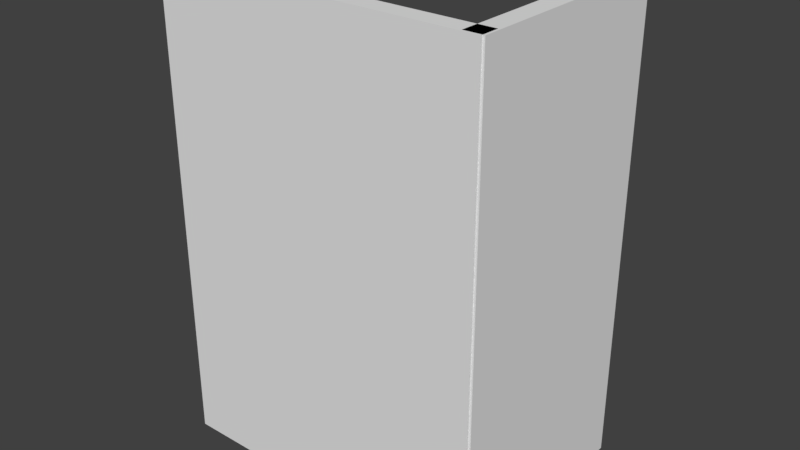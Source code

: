 # Source: Targeting_System.blend  (saved by Blender 2.77.0; exported with 4.5.12 LTS)
import bpy
from mathutils import Matrix  # noqa: F401  (used for matrix-valued properties, if any)

bpy.ops.wm.read_factory_settings(use_empty=True)
scene = bpy.context.scene
scene.name = 'Scene'

# ---- collections
col_collection_1 = bpy.data.collections.new('Collection 1'); scene.collection.children.link(col_collection_1)

# ---- world
world_world = bpy.data.worlds.new('World'); scene.world = world_world
world_world.color = (0.05088, 0.05088, 0.05088)
world_world.use_sun_shadow = False
world_world.sun_shadow_jitter_overblur = 0.0
world_world.cycles.sampling_method = 'MANUAL'

# ---- meshes
me_cube_006 = bpy.data.meshes.new('Cube.006')
me_cube_006.from_pydata([(-0.5253, -0.06798, -0.5), (-0.5253, -0.06798, 1.022), (-0.5253, 0.2288, -0.5), (0.5253, -0.06798, -0.5), (0.5253, -0.06798, 1.022), (0.5253, 0.2288, -0.5), (-0.5253, -0.005452, 1.022), (-0.5253, 0.2288, 0.6412), (0.5253, 0.2288, 0.6412), (0.5253, -0.005452, 1.022), (-0.5253, 0.1017, 0.6412), (0.5253, 0.1017, 0.6412), (-0.5253, 0.1017, 0.6412), (0.5253, 0.1017, 0.6412)], [], [(7, 8, 5, 2), (8, 13, 9, 4, 3, 5), (4, 1, 0, 3), (0, 2, 5, 3), (1, 6, 12, 7, 2, 0), (6, 9, 11, 10), (4, 9, 6, 1), (12, 13, 8, 7)])
me_cube_006.use_remesh_preserve_volume = False
me_cube_006.use_remesh_preserve_attributes = False
me_cube_006.use_mirror_vertex_groups = False
me_cube_006.update()
me_cube_001 = bpy.data.meshes.new('Cube.001')
me_cube_001.from_pydata([(0.06798, -0.3567, -0.5), (0.06798, -0.3567, 1.022), (-0.2288, -0.3567, -0.5), (0.06798, 0.3567, -0.5), (0.06798, 0.3567, 1.022), (-0.2288, 0.3567, -0.5), (0.005452, -0.3567, 1.022), (-0.2288, -0.3567, 0.6412), (-0.2288, 0.3567, 0.6412), (0.005452, 0.3567, 1.022), (-0.1017, -0.3567, 0.6412), (-0.1017, 0.3567, 0.6412), (-0.1017, -0.3567, 0.6412), (-0.1017, 0.3567, 0.6412)], [], [(7, 8, 5, 2), (8, 13, 9, 4, 3, 5), (4, 1, 0, 3), (0, 2, 5, 3), (1, 6, 12, 7, 2, 0), (6, 9, 11, 10), (4, 9, 6, 1), (12, 13, 8, 7)])
me_cube_001.use_remesh_preserve_volume = False
me_cube_001.use_remesh_preserve_attributes = False
me_cube_001.use_mirror_vertex_groups = False
me_cube_001.update()

# ---- objects
ob_targeting_system = bpy.data.objects.new('Targeting System', None)
ob_targeting_system_bottom_half = bpy.data.objects.new('Targeting System Bottom Half', me_cube_006)
ob_mappanel = bpy.data.objects.new('MapPanel', None)
ob_targeting_system_right_half = bpy.data.objects.new('Targeting System Right Half', me_cube_001)
ob_failsafepanel = bpy.data.objects.new('FailsafePanel', None)

# ---- transforms, parenting, visibility, modifiers, constraints
ob_targeting_system.location = (0.0, 0.0, 0.0)
ob_targeting_system.empty_image_offset = (0.0, 0.0)
ob_targeting_system.lineart.crease_threshold = 0.0
ob_targeting_system_bottom_half.parent = ob_targeting_system
ob_targeting_system_bottom_half.location = (-0.4212, 0.01677, 0.001125)
ob_targeting_system_bottom_half.lineart.crease_threshold = 0.0
ob_mappanel.parent = ob_targeting_system
ob_mappanel.location = (-0.4588, 0.05964, 0.8515)
ob_mappanel.rotation_euler = (-1.296, -7.425e-09, 5.623e-09)
ob_mappanel.empty_image_offset = (0.0, 0.0)
ob_mappanel.lineart.crease_threshold = 0.0
ob_targeting_system_right_half.parent = ob_targeting_system
ob_targeting_system_right_half.location = (0.04314, 0.3118, 0.001125)
ob_targeting_system_right_half.lineart.crease_threshold = 0.0
ob_failsafepanel.parent = ob_targeting_system
ob_failsafepanel.location = (-0.01244, 0.3841, 0.8063)
ob_failsafepanel.rotation_euler = (-2.278e-07, -1.296, 1.726e-07)
ob_failsafepanel.empty_image_offset = (0.0, 0.0)
ob_failsafepanel.lineart.crease_threshold = 0.0

# ---- collection membership
col_collection_1.objects.link(ob_targeting_system)
col_collection_1.objects.link(ob_targeting_system_bottom_half)
col_collection_1.objects.link(ob_mappanel)
col_collection_1.objects.link(ob_targeting_system_right_half)
col_collection_1.objects.link(ob_failsafepanel)

# ---- scene / render settings (as saved in the file)
scene.frame_start = 1; scene.frame_end = 250; scene.frame_set(1)
scene.render.engine = 'BLENDER_EEVEE_NEXT'
scene.render.resolution_percentage = 50
scene.render.dither_intensity = 0.0
scene.cycles.use_denoising = False
scene.cycles.samples = 128
scene.cycles.sampling_pattern = 'TABULATED_SOBOL'
scene.cycles.light_sampling_threshold = 0.0
scene.cycles.use_adaptive_sampling = False
scene.cycles.use_light_tree = False
scene.cycles.blur_glossy = 0.0
scene.cycles.sample_clamp_indirect = 0.0
scene.view_settings.view_transform = 'Standard'
bpy.context.view_layer.update()

# ---- added for rendering (the .blend has no active camera and no usable light): camera, sun
cam_auto = bpy.data.cameras.new('AutoCamera')
cam_auto.lens = 50.0
cam_auto.sensor_width = 36.0
cam_auto.clip_end = 1000.0
ob_auto_camera = bpy.data.objects.new('AutoCamera', cam_auto)
scene.collection.objects.link(ob_auto_camera)
ob_auto_camera.location = (1.42184, -1.89877, 1.73372)
ob_auto_camera.rotation_euler = (1.09748, -7.21219e-08, 0.694738)
scene.camera = ob_auto_camera
light_auto_sun = bpy.data.lights.new('AutoSun', 'SUN')
light_auto_sun.energy = 3.0
light_auto_sun.angle = 0.0523599
ob_auto_sun = bpy.data.objects.new('AutoSun', light_auto_sun)
scene.collection.objects.link(ob_auto_sun)
ob_auto_sun.rotation_euler = (0.872665, 0.174533, 0.523599)
bpy.context.view_layer.update()

